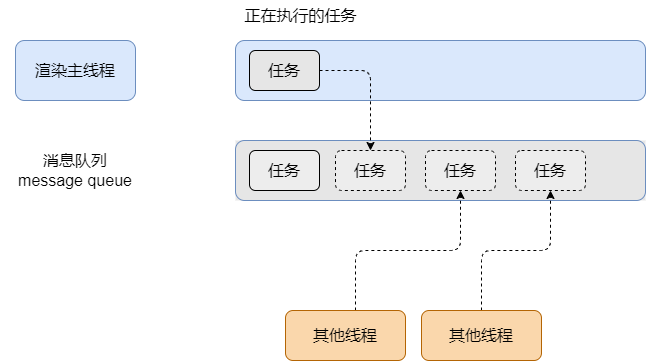

The diagram above was exported from draw.io. Its source (the exported page's mxGraphModel, read from the mxfile embedded in the PNG):
<mxGraphModel dx="1422" dy="788" grid="1" gridSize="10" guides="1" tooltips="1" connect="1" arrows="1" fold="1" page="1" pageScale="1" pageWidth="827" pageHeight="1169" math="0" shadow="0">
  <root>
    <mxCell id="0" />
    <mxCell id="1" parent="0" />
    <mxCell id="QVAg8NVQEl6AVlK1M2sa-1" value="渲染主线程" style="rounded=1;whiteSpace=wrap;html=1;fontSize=16;fillColor=#dae8fc;strokeColor=#6c8ebf;" vertex="1" parent="1">
      <mxGeometry x="40" y="290" width="120" height="60" as="geometry" />
    </mxCell>
    <mxCell id="QVAg8NVQEl6AVlK1M2sa-5" value="" style="group" vertex="1" connectable="0" parent="1">
      <mxGeometry x="260" y="250" width="410" height="100" as="geometry" />
    </mxCell>
    <mxCell id="QVAg8NVQEl6AVlK1M2sa-2" value="" style="rounded=1;whiteSpace=wrap;html=1;fontSize=16;labelBackgroundColor=none;fillColor=#dae8fc;strokeColor=#6c8ebf;" vertex="1" parent="QVAg8NVQEl6AVlK1M2sa-5">
      <mxGeometry y="40" width="410" height="60" as="geometry" />
    </mxCell>
    <mxCell id="QVAg8NVQEl6AVlK1M2sa-3" value="正在执行的任务" style="text;html=1;strokeColor=none;fillColor=none;align=center;verticalAlign=middle;whiteSpace=wrap;rounded=0;fontSize=16;" vertex="1" parent="QVAg8NVQEl6AVlK1M2sa-5">
      <mxGeometry width="131" height="30" as="geometry" />
    </mxCell>
    <mxCell id="QVAg8NVQEl6AVlK1M2sa-4" value="任务" style="rounded=1;whiteSpace=wrap;html=1;fontSize=16;fillColor=#E6E6E6;" vertex="1" parent="QVAg8NVQEl6AVlK1M2sa-5">
      <mxGeometry x="14" y="50" width="70" height="40" as="geometry" />
    </mxCell>
    <mxCell id="QVAg8NVQEl6AVlK1M2sa-10" value="" style="group;fillColor=#E6E6E6;container=0;" vertex="1" connectable="0" parent="1">
      <mxGeometry x="260" y="390" width="410" height="60" as="geometry" />
    </mxCell>
    <mxCell id="QVAg8NVQEl6AVlK1M2sa-7" value="" style="rounded=1;whiteSpace=wrap;html=1;fontSize=16;labelBackgroundColor=none;fillColor=#E6E6E6;strokeColor=#6c8ebf;" vertex="1" parent="1">
      <mxGeometry x="260" y="390" width="410" height="60" as="geometry" />
    </mxCell>
    <mxCell id="QVAg8NVQEl6AVlK1M2sa-9" value="任务" style="rounded=1;whiteSpace=wrap;html=1;fontSize=16;fillColor=#EDEDED;" vertex="1" parent="1">
      <mxGeometry x="274" y="400" width="70" height="40" as="geometry" />
    </mxCell>
    <mxCell id="QVAg8NVQEl6AVlK1M2sa-11" value="任务" style="rounded=1;whiteSpace=wrap;html=1;fontSize=16;fillColor=#EDEDED;dashed=1;" vertex="1" parent="1">
      <mxGeometry x="360" y="400" width="70" height="40" as="geometry" />
    </mxCell>
    <mxCell id="QVAg8NVQEl6AVlK1M2sa-13" value="任务" style="rounded=1;whiteSpace=wrap;html=1;fontSize=16;fillColor=#EDEDED;dashed=1;" vertex="1" parent="1">
      <mxGeometry x="450" y="400" width="70" height="40" as="geometry" />
    </mxCell>
    <mxCell id="QVAg8NVQEl6AVlK1M2sa-14" value="任务" style="rounded=1;whiteSpace=wrap;html=1;fontSize=16;fillColor=#EDEDED;dashed=1;" vertex="1" parent="1">
      <mxGeometry x="540" y="400" width="70" height="40" as="geometry" />
    </mxCell>
    <mxCell id="QVAg8NVQEl6AVlK1M2sa-15" value="消息队列&lt;br&gt;message queue" style="text;html=1;strokeColor=none;fillColor=none;align=center;verticalAlign=middle;whiteSpace=wrap;rounded=0;dashed=1;labelBackgroundColor=none;fontSize=16;fontColor=#000000;" vertex="1" parent="1">
      <mxGeometry x="25" y="405" width="150" height="30" as="geometry" />
    </mxCell>
    <mxCell id="QVAg8NVQEl6AVlK1M2sa-16" style="rounded=1;orthogonalLoop=1;jettySize=auto;html=1;fontSize=16;fontColor=#000000;dashed=1;edgeStyle=orthogonalEdgeStyle;" edge="1" parent="1" source="QVAg8NVQEl6AVlK1M2sa-4" target="QVAg8NVQEl6AVlK1M2sa-11">
      <mxGeometry relative="1" as="geometry" />
    </mxCell>
    <mxCell id="QVAg8NVQEl6AVlK1M2sa-19" style="edgeStyle=orthogonalEdgeStyle;rounded=1;orthogonalLoop=1;jettySize=auto;html=1;entryX=0.5;entryY=1;entryDx=0;entryDy=0;dashed=1;fontSize=16;fontColor=#000000;strokeWidth=1;" edge="1" parent="1" source="QVAg8NVQEl6AVlK1M2sa-17" target="QVAg8NVQEl6AVlK1M2sa-13">
      <mxGeometry relative="1" as="geometry">
        <Array as="points">
          <mxPoint x="380" y="500" />
          <mxPoint x="485" y="500" />
        </Array>
      </mxGeometry>
    </mxCell>
    <mxCell id="QVAg8NVQEl6AVlK1M2sa-17" value="其他线程" style="rounded=1;whiteSpace=wrap;html=1;labelBackgroundColor=none;fontSize=16;fillColor=#fad7ac;strokeColor=#b46504;" vertex="1" parent="1">
      <mxGeometry x="310" y="560" width="120" height="50" as="geometry" />
    </mxCell>
    <mxCell id="QVAg8NVQEl6AVlK1M2sa-20" style="edgeStyle=orthogonalEdgeStyle;rounded=1;orthogonalLoop=1;jettySize=auto;html=1;entryX=0.5;entryY=1;entryDx=0;entryDy=0;dashed=1;fontSize=16;fontColor=#000000;strokeWidth=1;" edge="1" parent="1" source="QVAg8NVQEl6AVlK1M2sa-18" target="QVAg8NVQEl6AVlK1M2sa-14">
      <mxGeometry relative="1" as="geometry" />
    </mxCell>
    <mxCell id="QVAg8NVQEl6AVlK1M2sa-18" value="其他线程" style="rounded=1;whiteSpace=wrap;html=1;labelBackgroundColor=none;fontSize=16;fillColor=#fad7ac;strokeColor=#b46504;" vertex="1" parent="1">
      <mxGeometry x="446" y="560" width="120" height="50" as="geometry" />
    </mxCell>
  </root>
</mxGraphModel>